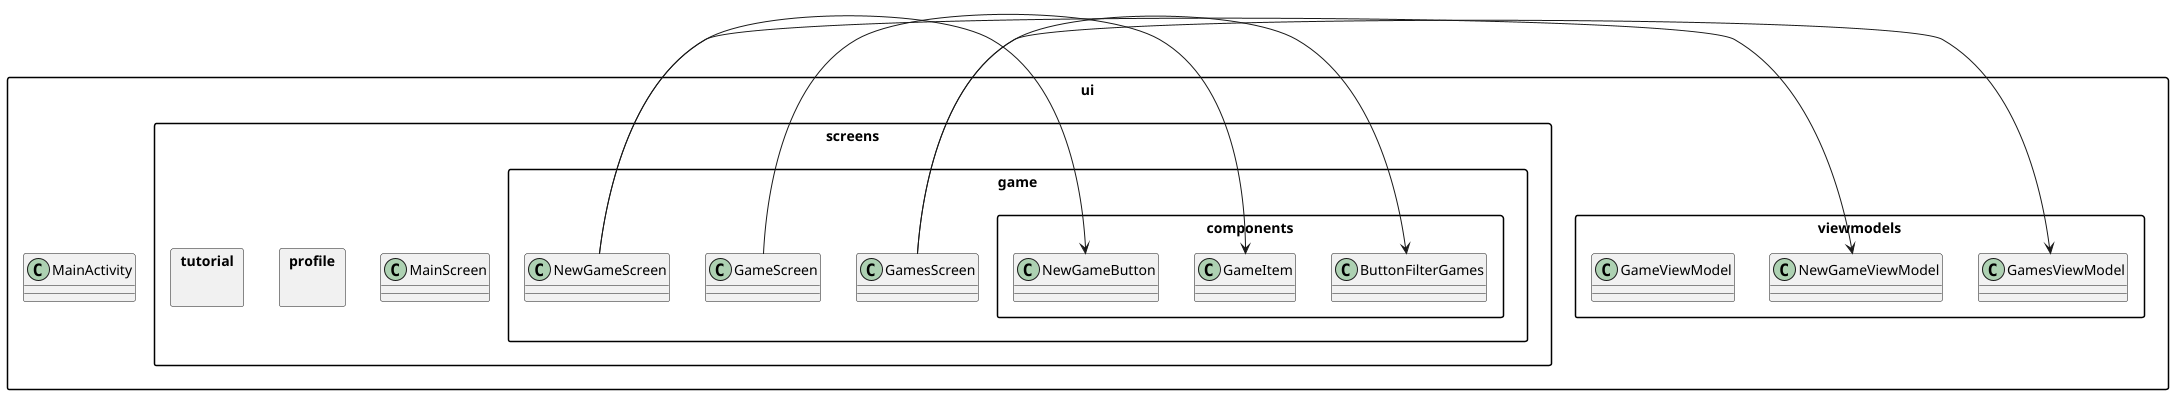

The diagram above was rendered by PlantUML. Its source (embedded in the PNG):
@startuml
left to right direction
skinparam packageStyle rectangle
skinparam classAttributeIconSize 0
top to bottom direction

package "ui" {
  class MainActivity
}

package "ui.viewmodels" {
    class NewGameViewModel
    class GamesViewModel
    class GameViewModel
}

package "ui.screens" {
    class MainScreen
}

package "ui.screens.profile" {
}

package "ui.screens.tutorial" {
}

package "ui.screens.game" {
    class GameScreen
    class GamesScreen
    class NewGameScreen
}

package "ui.screens.game.components" {
    class ButtonFilterGames
    class GameItem
    class NewGameButton
}

GamesScreen -> ButtonFilterGames
GameScreen -> GameItem
NewGameScreen -> NewGameButton

GamesScreen -> GamesViewModel
NewGameScreen -> NewGameViewModel
' Relaciones principales para disposición vertical


@enduml